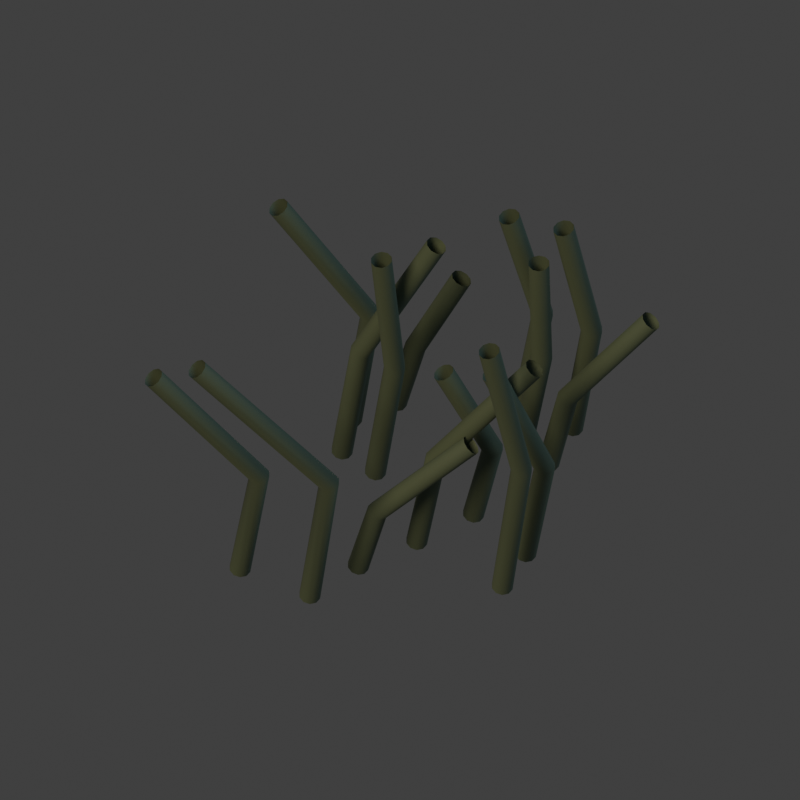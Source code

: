 # Source: props_grass_b.blend  (saved by Blender 5.2.45; exported with 4.5.12 LTS)
import bpy
from mathutils import Matrix  # noqa: F401  (used for matrix-valued properties, if any)

bpy.ops.wm.read_factory_settings(use_empty=True)
scene = bpy.context.scene
scene.name = 'Scene'

# ---- collections
col_collection = bpy.data.collections.new('Collection'); scene.collection.children.link(col_collection)

# ---- materials (node trees are filled in below, after node groups)
mat_moss = bpy.data.materials.new('Moss')

# ---- material node trees
mat_moss.use_nodes = True; mat_moss.node_tree.nodes.clear()
_N = mat_moss.node_tree.nodes; _L = mat_moss.node_tree.links
n0 = _N.new('ShaderNodeBsdfPrincipled'); n0.name = 'beauty'; n0.location = (-200, 100)
n0.inputs[0].default_value = (0.08022, 0.1119, 0.0648, 1.0)
n0.inputs[2].default_value = 0.76
n0.inputs[10].default_value = 0.005
n0.inputs[27].default_value = (0.08022, 0.1119, 0.0648, 1.0)
n1 = _N.new('ShaderNodeOutputMaterial'); n1.name = 'Material Output'; n1.location = (200, 100)
n2 = _N.new('ShaderNodeNewGeometry'); n2.name = 'Geometry'; n2.location = (0, 0)
n3 = _N.new('ShaderNodeVectorTransform'); n3.name = 'Vector Transform'; n3.location = (0, 0)
n3.vector_type = 'NORMAL'
n3.convert_to = 'CAMERA'
n4 = _N.new('ShaderNodeVectorMath'); n4.name = 'Vector Math'; n4.location = (0, 0)
n4.operation = 'MULTIPLY'
n4.inputs[1].default_value = (0.5, 0.5, -0.5)
n5 = _N.new('ShaderNodeVectorMath'); n5.name = 'Vector Math.001'; n5.location = (0, 0)
n5.inputs[1].default_value = (0.5, 0.5, 0.5)
n6 = _N.new('ShaderNodeEmission'); n6.name = 'normal'; n6.location = (0, 0)
n7 = _N.new('ShaderNodeEmission'); n7.name = 'mask'; n7.location = (0, 0)
n7.inputs[0].default_value = (0.0, 0.0, 0.0, 1.0)
_L.new(n0.outputs[0], n1.inputs[0])
_L.new(n2.outputs[1], n3.inputs[0])
_L.new(n3.outputs[0], n4.inputs[0])
_L.new(n4.outputs[0], n5.inputs[0])
_L.new(n5.outputs[0], n6.inputs[0])
n1.is_active_output = True

# ---- world
world_world = bpy.data.worlds.new('World'); scene.world = world_world
world_world.use_nodes = True; world_world.node_tree.nodes.clear()
_N = world_world.node_tree.nodes; _L = world_world.node_tree.links
n0 = _N.new('ShaderNodeOutputWorld'); n0.name = 'World Output'; n0.location = (200, 100)
n1 = _N.new('ShaderNodeBackground'); n1.name = 'Background'; n1.location = (-200, 100)
n1.inputs[0].default_value = (0.05088, 0.05088, 0.05088, 1.0)
_L.new(n1.outputs[0], n0.inputs[0])
n0.is_active_output = True
world_world.color = (0.16, 0.16, 0.16)
world_world.sun_shadow_jitter_overblur = 0.0

# ---- cameras
cam_camera_048 = bpy.data.cameras.new('Camera.048')
cam_camera_048.type = 'ORTHO'
cam_camera_048.ortho_scale = 1.25

# ---- lights
light_sun_047 = bpy.data.lights.new('Sun.047', 'SUN')
light_sun_047.color = (1.0, 0.7605, 0.5271)
light_sun_047.angle = 0.4
light_sun_047.energy = 2.0
light_area_047 = bpy.data.lights.new('Area.047', 'AREA')
light_area_047.color = (0.2747, 0.3916, 0.5776)
light_area_047.energy = 350.0
light_area_047.shape = 'DISK'
light_area_047.size = 5.0
light_area_047.size_y = 1.0

# ---- curves / text
cu_sculpted_line_129 = bpy.data.curves.new('sculpted_line.129', 'CURVE')
cu_sculpted_line_129.dimensions = '3D'
_sp = cu_sculpted_line_129.splines.new('POLY'); _sp.points.add(2)
_sp.points.foreach_set('co', [-0.2499, -0.1311, 0.02, 1.0, -0.2199, -0.1311, 0.2732, 1.0, -0.3853, -0.1011, 0.4967, 1.0])
_sp.resolution_u = 2
cu_sculpted_line_129.materials.append(mat_moss)
cu_sculpted_line_129.bevel_resolution = 3
cu_sculpted_line_129.bevel_depth = 0.017
cu_sculpted_line_129.resolution_u = 2
cu_sculpted_line_129.fill_mode = 'FULL'
cu_sculpted_line_130 = bpy.data.curves.new('sculpted_line.130', 'CURVE')
cu_sculpted_line_130.dimensions = '3D'
_sp = cu_sculpted_line_130.splines.new('POLY'); _sp.points.add(2)
_sp.points.foreach_set('co', [0.2695, 0.1377, 0.02, 1.0, 0.2995, 0.1377, 0.2857, 1.0, 0.2557, 0.1677, 0.5195, 1.0])
_sp.resolution_u = 2
cu_sculpted_line_130.materials.append(mat_moss)
cu_sculpted_line_130.bevel_resolution = 3
cu_sculpted_line_130.bevel_depth = 0.017
cu_sculpted_line_130.resolution_u = 2
cu_sculpted_line_130.fill_mode = 'FULL'
cu_sculpted_line_131 = bpy.data.curves.new('sculpted_line.131', 'CURVE')
cu_sculpted_line_131.dimensions = '3D'
_sp = cu_sculpted_line_131.splines.new('POLY'); _sp.points.add(2)
_sp.points.foreach_set('co', [0.1962, -0.1025, 0.02, 1.0, 0.2262, -0.1025, 0.2559, 1.0, 0.1444, -0.07253, 0.4653, 1.0])
_sp.resolution_u = 2
cu_sculpted_line_131.materials.append(mat_moss)
cu_sculpted_line_131.bevel_resolution = 3
cu_sculpted_line_131.bevel_depth = 0.017
cu_sculpted_line_131.resolution_u = 2
cu_sculpted_line_131.fill_mode = 'FULL'
cu_sculpted_line_132 = bpy.data.curves.new('sculpted_line.132', 'CURVE')
cu_sculpted_line_132.dimensions = '3D'
_sp = cu_sculpted_line_132.splines.new('POLY'); _sp.points.add(2)
_sp.points.foreach_set('co', [-0.00574, 0.1856, 0.02, 1.0, 0.02426, 0.1856, 0.173, 1.0, 0.09616, 0.2156, 0.3145, 1.0])
_sp.resolution_u = 2
cu_sculpted_line_132.materials.append(mat_moss)
cu_sculpted_line_132.bevel_resolution = 3
cu_sculpted_line_132.bevel_depth = 0.017
cu_sculpted_line_132.resolution_u = 2
cu_sculpted_line_132.fill_mode = 'FULL'
cu_sculpted_line_133 = bpy.data.curves.new('sculpted_line.133', 'CURVE')
cu_sculpted_line_133.dimensions = '3D'
_sp = cu_sculpted_line_133.splines.new('POLY'); _sp.points.add(2)
_sp.points.foreach_set('co', [0.1598, -0.165, 0.02, 1.0, 0.1898, -0.165, 0.3394, 1.0, 0.1393, -0.135, 0.6172, 1.0])
_sp.resolution_u = 2
cu_sculpted_line_133.materials.append(mat_moss)
cu_sculpted_line_133.bevel_resolution = 3
cu_sculpted_line_133.bevel_depth = 0.017
cu_sculpted_line_133.resolution_u = 2
cu_sculpted_line_133.fill_mode = 'FULL'
cu_sculpted_line_134 = bpy.data.curves.new('sculpted_line.134', 'CURVE')
cu_sculpted_line_134.dimensions = '3D'
_sp = cu_sculpted_line_134.splines.new('POLY'); _sp.points.add(2)
_sp.points.foreach_set('co', [0.02608, -0.0792, 0.02, 1.0, 0.05608, -0.0792, 0.246, 1.0, 0.2101, -0.0492, 0.4473, 1.0])
_sp.resolution_u = 2
cu_sculpted_line_134.materials.append(mat_moss)
cu_sculpted_line_134.bevel_resolution = 3
cu_sculpted_line_134.bevel_depth = 0.017
cu_sculpted_line_134.resolution_u = 2
cu_sculpted_line_134.fill_mode = 'FULL'
cu_sculpted_line_135 = bpy.data.curves.new('sculpted_line.135', 'CURVE')
cu_sculpted_line_135.dimensions = '3D'
_sp = cu_sculpted_line_135.splines.new('POLY'); _sp.points.add(2)
_sp.points.foreach_set('co', [-0.09057, 0.09321, 0.02, 1.0, -0.06057, 0.09321, 0.2947, 1.0, 0.05684, 0.1232, 0.5359, 1.0])
_sp.resolution_u = 2
cu_sculpted_line_135.materials.append(mat_moss)
cu_sculpted_line_135.bevel_resolution = 3
cu_sculpted_line_135.bevel_depth = 0.017
cu_sculpted_line_135.resolution_u = 2
cu_sculpted_line_135.fill_mode = 'FULL'
cu_sculpted_line_136 = bpy.data.curves.new('sculpted_line.136', 'CURVE')
cu_sculpted_line_136.dimensions = '3D'
_sp = cu_sculpted_line_136.splines.new('POLY'); _sp.points.add(2)
_sp.points.foreach_set('co', [0.1146, -0.02722, 0.02, 1.0, 0.1446, -0.02722, 0.1992, 1.0, 0.06829, 0.002782, 0.3622, 1.0])
_sp.resolution_u = 2
cu_sculpted_line_136.materials.append(mat_moss)
cu_sculpted_line_136.bevel_resolution = 3
cu_sculpted_line_136.bevel_depth = 0.017
cu_sculpted_line_136.resolution_u = 2
cu_sculpted_line_136.fill_mode = 'FULL'
cu_sculpted_line_137 = bpy.data.curves.new('sculpted_line.137', 'CURVE')
cu_sculpted_line_137.dimensions = '3D'
_sp = cu_sculpted_line_137.splines.new('POLY'); _sp.points.add(2)
_sp.points.foreach_set('co', [-0.07574, 0.1544, 0.02, 1.0, -0.04574, 0.1544, 0.3041, 1.0, -0.19, 0.1844, 0.553, 1.0])
_sp.resolution_u = 2
cu_sculpted_line_137.materials.append(mat_moss)
cu_sculpted_line_137.bevel_resolution = 3
cu_sculpted_line_137.bevel_depth = 0.017
cu_sculpted_line_137.resolution_u = 2
cu_sculpted_line_137.fill_mode = 'FULL'
cu_sculpted_line_138 = bpy.data.curves.new('sculpted_line.138', 'CURVE')
cu_sculpted_line_138.dimensions = '3D'
_sp = cu_sculpted_line_138.splines.new('POLY'); _sp.points.add(2)
_sp.points.foreach_set('co', [-0.1409, -0.1823, 0.02, 1.0, -0.1109, -0.1823, 0.3263, 1.0, -0.3172, -0.1523, 0.5933, 1.0])
_sp.resolution_u = 2
cu_sculpted_line_138.materials.append(mat_moss)
cu_sculpted_line_138.bevel_resolution = 3
cu_sculpted_line_138.bevel_depth = 0.017
cu_sculpted_line_138.resolution_u = 2
cu_sculpted_line_138.fill_mode = 'FULL'
cu_sculpted_line_139 = bpy.data.curves.new('sculpted_line.139', 'CURVE')
cu_sculpted_line_139.dimensions = '3D'
_sp = cu_sculpted_line_139.splines.new('POLY'); _sp.points.add(2)
_sp.points.foreach_set('co', [-0.06544, -0.1265, 0.02, 1.0, -0.03544, -0.1265, 0.1687, 1.0, 0.1111, -0.09653, 0.3068, 1.0])
_sp.resolution_u = 2
cu_sculpted_line_139.materials.append(mat_moss)
cu_sculpted_line_139.bevel_resolution = 3
cu_sculpted_line_139.bevel_depth = 0.017
cu_sculpted_line_139.resolution_u = 2
cu_sculpted_line_139.fill_mode = 'FULL'
cu_sculpted_line_140 = bpy.data.curves.new('sculpted_line.140', 'CURVE')
cu_sculpted_line_140.dimensions = '3D'
_sp = cu_sculpted_line_140.splines.new('POLY'); _sp.points.add(2)
_sp.points.foreach_set('co', [-0.03848, 0.05349, 0.02, 1.0, -0.008479, 0.05349, 0.3046, 1.0, -0.02907, 0.08349, 0.5538, 1.0])
_sp.resolution_u = 2
cu_sculpted_line_140.materials.append(mat_moss)
cu_sculpted_line_140.bevel_resolution = 3
cu_sculpted_line_140.bevel_depth = 0.017
cu_sculpted_line_140.resolution_u = 2
cu_sculpted_line_140.fill_mode = 'FULL'
cu_sculpted_line_141 = bpy.data.curves.new('sculpted_line.141', 'CURVE')
cu_sculpted_line_141.dimensions = '3D'
_sp = cu_sculpted_line_141.splines.new('POLY'); _sp.points.add(2)
_sp.points.foreach_set('co', [0.1917, 0.1083, 0.02, 1.0, 0.2217, 0.1083, 0.2562, 1.0, 0.2171, 0.1383, 0.4659, 1.0])
_sp.resolution_u = 2
cu_sculpted_line_141.materials.append(mat_moss)
cu_sculpted_line_141.bevel_resolution = 3
cu_sculpted_line_141.bevel_depth = 0.017
cu_sculpted_line_141.resolution_u = 2
cu_sculpted_line_141.fill_mode = 'FULL'
cu_sculpted_line_142 = bpy.data.curves.new('sculpted_line.142', 'CURVE')
cu_sculpted_line_142.dimensions = '3D'
_sp = cu_sculpted_line_142.splines.new('POLY'); _sp.points.add(2)
_sp.points.foreach_set('co', [0.2323, 0.07028, 0.02, 1.0, 0.2623, 0.07028, 0.1999, 1.0, 0.3921, 0.1003, 0.3635, 1.0])
_sp.resolution_u = 2
cu_sculpted_line_142.materials.append(mat_moss)
cu_sculpted_line_142.bevel_resolution = 3
cu_sculpted_line_142.bevel_depth = 0.017
cu_sculpted_line_142.resolution_u = 2
cu_sculpted_line_142.fill_mode = 'FULL'
cu_sculpted_line_143 = bpy.data.curves.new('sculpted_line.143', 'CURVE')
cu_sculpted_line_143.dimensions = '3D'
_sp = cu_sculpted_line_143.splines.new('POLY'); _sp.points.add(2)
_sp.points.foreach_set('co', [0.1927, 0.1806, 0.02, 1.0, 0.2227, 0.1806, 0.2695, 1.0, 0.1705, 0.2106, 0.4899, 1.0])
_sp.resolution_u = 2
cu_sculpted_line_143.materials.append(mat_moss)
cu_sculpted_line_143.bevel_resolution = 3
cu_sculpted_line_143.bevel_depth = 0.017
cu_sculpted_line_143.resolution_u = 2
cu_sculpted_line_143.fill_mode = 'FULL'

# ---- objects
ob_camera = bpy.data.objects.new('Camera', cam_camera_048)
ob_warm_key = bpy.data.objects.new('Warm key', light_sun_047)
ob_cool_fill = bpy.data.objects.new('Cool fill', light_area_047)
ob_sculpted_line = bpy.data.objects.new('sculpted_line', cu_sculpted_line_129)
ob_sculpted_line_001 = bpy.data.objects.new('sculpted_line.001', cu_sculpted_line_130)
ob_sculpted_line_002 = bpy.data.objects.new('sculpted_line.002', cu_sculpted_line_131)
ob_sculpted_line_003 = bpy.data.objects.new('sculpted_line.003', cu_sculpted_line_132)
ob_sculpted_line_004 = bpy.data.objects.new('sculpted_line.004', cu_sculpted_line_133)
ob_sculpted_line_005 = bpy.data.objects.new('sculpted_line.005', cu_sculpted_line_134)
ob_sculpted_line_006 = bpy.data.objects.new('sculpted_line.006', cu_sculpted_line_135)
ob_sculpted_line_007 = bpy.data.objects.new('sculpted_line.007', cu_sculpted_line_136)
ob_sculpted_line_008 = bpy.data.objects.new('sculpted_line.008', cu_sculpted_line_137)
ob_sculpted_line_009 = bpy.data.objects.new('sculpted_line.009', cu_sculpted_line_138)
ob_sculpted_line_010 = bpy.data.objects.new('sculpted_line.010', cu_sculpted_line_139)
ob_sculpted_line_011 = bpy.data.objects.new('sculpted_line.011', cu_sculpted_line_140)
ob_sculpted_line_012 = bpy.data.objects.new('sculpted_line.012', cu_sculpted_line_141)
ob_sculpted_line_013 = bpy.data.objects.new('sculpted_line.013', cu_sculpted_line_142)
ob_sculpted_line_014 = bpy.data.objects.new('sculpted_line.014', cu_sculpted_line_143)

# ---- transforms, parenting, visibility, modifiers, constraints
ob_camera.location = (0.0, -5.599, 8.287)
ob_camera.rotation_euler = (0.6109, -0.0, 0.0)
ob_warm_key.location = (-4.0, -4.0, 8.0)
ob_warm_key.rotation_euler = (0.6155, -4.624e-08, -0.7854)
ob_cool_fill.location = (4.0, 1.0, 6.0)
ob_cool_fill.rotation_euler = (0.6021, 1.819e-08, 1.816)
ob_sculpted_line.location = (0.0, 0.0, 0.0)
ob_sculpted_line_001.location = (0.0, 0.0, 0.0)
ob_sculpted_line_002.location = (0.0, 0.0, 0.0)
ob_sculpted_line_003.location = (0.0, 0.0, 0.0)
ob_sculpted_line_004.location = (0.0, 0.0, 0.0)
ob_sculpted_line_005.location = (0.0, 0.0, 0.0)
ob_sculpted_line_006.location = (0.0, 0.0, 0.0)
ob_sculpted_line_007.location = (0.0, 0.0, 0.0)
ob_sculpted_line_008.location = (0.0, 0.0, 0.0)
ob_sculpted_line_009.location = (0.0, 0.0, 0.0)
ob_sculpted_line_010.location = (0.0, 0.0, 0.0)
ob_sculpted_line_011.location = (0.0, 0.0, 0.0)
ob_sculpted_line_012.location = (0.0, 0.0, 0.0)
ob_sculpted_line_013.location = (0.0, 0.0, 0.0)
ob_sculpted_line_014.location = (0.0, 0.0, 0.0)

# ---- collection membership
col_collection.objects.link(ob_camera)
col_collection.objects.link(ob_warm_key)
col_collection.objects.link(ob_cool_fill)
col_collection.objects.link(ob_sculpted_line)
col_collection.objects.link(ob_sculpted_line_001)
col_collection.objects.link(ob_sculpted_line_002)
col_collection.objects.link(ob_sculpted_line_003)
col_collection.objects.link(ob_sculpted_line_004)
col_collection.objects.link(ob_sculpted_line_005)
col_collection.objects.link(ob_sculpted_line_006)
col_collection.objects.link(ob_sculpted_line_007)
col_collection.objects.link(ob_sculpted_line_008)
col_collection.objects.link(ob_sculpted_line_009)
col_collection.objects.link(ob_sculpted_line_010)
col_collection.objects.link(ob_sculpted_line_011)
col_collection.objects.link(ob_sculpted_line_012)
col_collection.objects.link(ob_sculpted_line_013)
col_collection.objects.link(ob_sculpted_line_014)

# ---- scene / render settings (as saved in the file)
scene.camera = ob_camera
scene.frame_start = 1; scene.frame_end = 250; scene.frame_set(1)
scene.render.engine = 'BLENDER_EEVEE_NEXT'
scene.render.resolution_x = 256
scene.render.resolution_y = 256
scene.render.film_transparent = True
scene.render.bake_bias = 0.0
scene.render.bake_samples = 0
scene.render.compositor_device = 'GPU'
scene.eevee.use_volume_custom_range = False
scene.eevee.fast_gi_thickness_near = 0.1
scene.eevee.fast_gi_thickness_far = 0.0
scene.eevee.ray_tracing_options.screen_trace_thickness = 0.1
scene.view_settings.view_transform = 'Standard'
bpy.context.view_layer.update()
